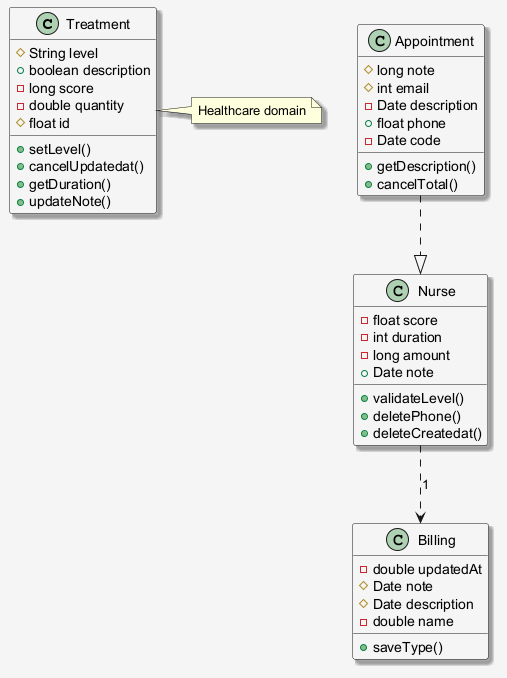

The diagram above was rendered by PlantUML. Its source (embedded in the PNG):
@startuml
skinparam shadowing false
skinparam backgroundColor #F5F5F5
skinparam shadowing true
class Treatment {
  #String level
  +boolean description
  -long score
  -double quantity
  #float id
  +setLevel()
  +cancelUpdatedat()
  +getDuration()
  +updateNote()
}
class Billing {
  -double updatedAt
  #Date note
  #Date description
  -double name
  +saveType()
}
class Appointment {
  #long note
  #int email
  -Date description
  +float phone
  -Date code
  +getDescription()
  +cancelTotal()
}
class Nurse {
  -float score
  -int duration
  -long amount
  +Date note
  +validateLevel()
  +deletePhone()
  +deleteCreatedat()
}
Appointment ..|> Nurse
Nurse ..> Billing : "1"
note right of Treatment : Healthcare domain
@enduml